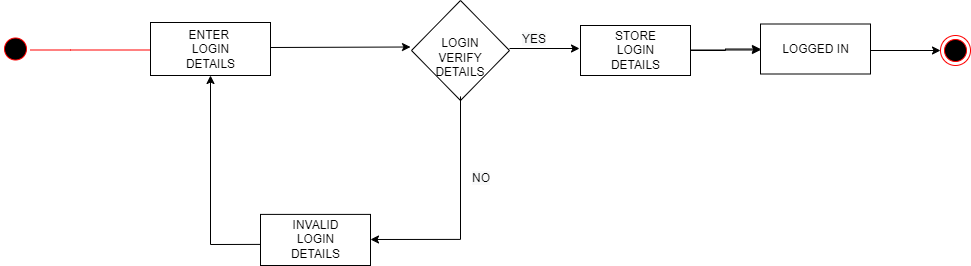

The diagram above was exported from draw.io. Its source (the exported page's mxGraphModel, read from the mxfile embedded in the PNG):
<mxGraphModel dx="1422" dy="642" grid="1" gridSize="10" guides="1" tooltips="1" connect="1" arrows="1" fold="1" page="1" pageScale="1" pageWidth="2339" pageHeight="3300" math="0" shadow="0">
  <root>
    <mxCell id="MyBI-TNtvB5mDBxVNkA7-0" />
    <mxCell id="MyBI-TNtvB5mDBxVNkA7-1" parent="MyBI-TNtvB5mDBxVNkA7-0" />
    <mxCell id="MyBI-TNtvB5mDBxVNkA7-4" value="" style="ellipse;html=1;shape=startState;fillColor=#000000;strokeColor=#ff0000;" parent="MyBI-TNtvB5mDBxVNkA7-1" vertex="1">
      <mxGeometry x="150" y="168.5" width="30" height="30" as="geometry" />
    </mxCell>
    <mxCell id="MyBI-TNtvB5mDBxVNkA7-5" value="" style="edgeStyle=orthogonalEdgeStyle;html=1;verticalAlign=bottom;endArrow=open;endSize=8;strokeColor=#ff0000;rounded=0;" parent="MyBI-TNtvB5mDBxVNkA7-1" edge="1">
      <mxGeometry relative="1" as="geometry">
        <mxPoint x="310" y="184.5" as="targetPoint" />
        <mxPoint x="180" y="184.5" as="sourcePoint" />
        <Array as="points">
          <mxPoint x="220" y="184.5" />
        </Array>
      </mxGeometry>
    </mxCell>
    <mxCell id="MyBI-TNtvB5mDBxVNkA7-6" value="ENTER &lt;br&gt;LOGIN&lt;br&gt;DETAILS" style="html=1;" parent="MyBI-TNtvB5mDBxVNkA7-1" vertex="1">
      <mxGeometry x="300" y="157" width="120" height="53" as="geometry" />
    </mxCell>
    <mxCell id="MyBI-TNtvB5mDBxVNkA7-7" value="" style="endArrow=classic;html=1;rounded=0;" parent="MyBI-TNtvB5mDBxVNkA7-1" edge="1">
      <mxGeometry width="50" height="50" relative="1" as="geometry">
        <mxPoint x="420" y="182" as="sourcePoint" />
        <mxPoint x="560" y="181.5" as="targetPoint" />
      </mxGeometry>
    </mxCell>
    <mxCell id="MyBI-TNtvB5mDBxVNkA7-10" value="&lt;br&gt;LOGIN&lt;br&gt;VERIFY&lt;br&gt;DETAILS" style="rhombus;whiteSpace=wrap;html=1;" parent="MyBI-TNtvB5mDBxVNkA7-1" vertex="1">
      <mxGeometry x="561" y="135" width="98" height="100" as="geometry" />
    </mxCell>
    <mxCell id="MyBI-TNtvB5mDBxVNkA7-12" value="" style="endArrow=classic;html=1;rounded=0;" parent="MyBI-TNtvB5mDBxVNkA7-1" edge="1">
      <mxGeometry width="50" height="50" relative="1" as="geometry">
        <mxPoint x="659" y="183" as="sourcePoint" />
        <mxPoint x="729" y="183" as="targetPoint" />
      </mxGeometry>
    </mxCell>
    <mxCell id="MyBI-TNtvB5mDBxVNkA7-35" value="" style="edgeStyle=orthogonalEdgeStyle;rounded=0;orthogonalLoop=1;jettySize=auto;html=1;" parent="MyBI-TNtvB5mDBxVNkA7-1" source="MyBI-TNtvB5mDBxVNkA7-13" target="MyBI-TNtvB5mDBxVNkA7-34" edge="1">
      <mxGeometry relative="1" as="geometry" />
    </mxCell>
    <mxCell id="MyBI-TNtvB5mDBxVNkA7-13" value="STORE&lt;br&gt;LOGIN&lt;br&gt;DETAILS" style="html=1;" parent="MyBI-TNtvB5mDBxVNkA7-1" vertex="1">
      <mxGeometry x="730" y="160" width="110" height="50" as="geometry" />
    </mxCell>
    <mxCell id="MyBI-TNtvB5mDBxVNkA7-14" value="" style="endArrow=classic;html=1;rounded=0;" parent="MyBI-TNtvB5mDBxVNkA7-1" edge="1">
      <mxGeometry width="50" height="50" relative="1" as="geometry">
        <mxPoint x="840" y="184.5" as="sourcePoint" />
        <mxPoint x="910" y="184.5" as="targetPoint" />
      </mxGeometry>
    </mxCell>
    <mxCell id="MyBI-TNtvB5mDBxVNkA7-15" value="" style="ellipse;html=1;shape=endState;fillColor=#000000;strokeColor=#ff0000;" parent="MyBI-TNtvB5mDBxVNkA7-1" vertex="1">
      <mxGeometry x="1090" y="170" width="30" height="30" as="geometry" />
    </mxCell>
    <mxCell id="MyBI-TNtvB5mDBxVNkA7-17" value="INVALID&lt;br&gt;LOGIN&lt;br&gt;DETAILS" style="html=1;" parent="MyBI-TNtvB5mDBxVNkA7-1" vertex="1">
      <mxGeometry x="410" y="348.9" width="110" height="51.1" as="geometry" />
    </mxCell>
    <mxCell id="MyBI-TNtvB5mDBxVNkA7-22" value="" style="endArrow=classic;html=1;rounded=0;exitX=0.5;exitY=1;exitDx=0;exitDy=0;" parent="MyBI-TNtvB5mDBxVNkA7-1" edge="1">
      <mxGeometry width="50" height="50" relative="1" as="geometry">
        <mxPoint x="610" y="230.9" as="sourcePoint" />
        <mxPoint x="520" y="374" as="targetPoint" />
        <Array as="points">
          <mxPoint x="610" y="373.9" />
        </Array>
      </mxGeometry>
    </mxCell>
    <mxCell id="MyBI-TNtvB5mDBxVNkA7-23" value="" style="endArrow=classic;html=1;rounded=0;" parent="MyBI-TNtvB5mDBxVNkA7-1" edge="1">
      <mxGeometry width="50" height="50" relative="1" as="geometry">
        <mxPoint x="410" y="378.9" as="sourcePoint" />
        <mxPoint x="360" y="210" as="targetPoint" />
        <Array as="points">
          <mxPoint x="360" y="379" />
        </Array>
      </mxGeometry>
    </mxCell>
    <mxCell id="MyBI-TNtvB5mDBxVNkA7-30" value="&lt;span style=&quot;color: rgb(0 , 0 , 0) ; font-family: &amp;#34;helvetica&amp;#34; ; font-size: 12px ; font-style: normal ; font-weight: 400 ; letter-spacing: normal ; text-align: center ; text-indent: 0px ; text-transform: none ; word-spacing: 0px ; background-color: rgb(248 , 249 , 250) ; display: inline ; float: none&quot;&gt;YES&lt;/span&gt;" style="text;whiteSpace=wrap;html=1;" parent="MyBI-TNtvB5mDBxVNkA7-1" vertex="1">
      <mxGeometry x="670" y="160" width="40" height="20" as="geometry" />
    </mxCell>
    <mxCell id="MyBI-TNtvB5mDBxVNkA7-31" value="&lt;span style=&quot;color: rgb(0 , 0 , 0) ; font-family: &amp;#34;helvetica&amp;#34; ; font-size: 12px ; font-style: normal ; font-weight: 400 ; letter-spacing: normal ; text-align: center ; text-indent: 0px ; text-transform: none ; word-spacing: 0px ; background-color: rgb(248 , 249 , 250) ; display: inline ; float: none&quot;&gt;NO&lt;/span&gt;" style="text;whiteSpace=wrap;html=1;" parent="MyBI-TNtvB5mDBxVNkA7-1" vertex="1">
      <mxGeometry x="620" y="298.9" width="20" height="30" as="geometry" />
    </mxCell>
    <mxCell id="MyBI-TNtvB5mDBxVNkA7-34" value="LOGGED IN" style="html=1;" parent="MyBI-TNtvB5mDBxVNkA7-1" vertex="1">
      <mxGeometry x="910" y="158.5" width="110" height="50" as="geometry" />
    </mxCell>
    <mxCell id="MyBI-TNtvB5mDBxVNkA7-36" value="" style="endArrow=classic;html=1;rounded=0;entryX=0;entryY=0.5;entryDx=0;entryDy=0;" parent="MyBI-TNtvB5mDBxVNkA7-1" target="MyBI-TNtvB5mDBxVNkA7-15" edge="1">
      <mxGeometry width="50" height="50" relative="1" as="geometry">
        <mxPoint x="1020" y="185" as="sourcePoint" />
        <mxPoint x="920" y="194.5" as="targetPoint" />
      </mxGeometry>
    </mxCell>
  </root>
</mxGraphModel>